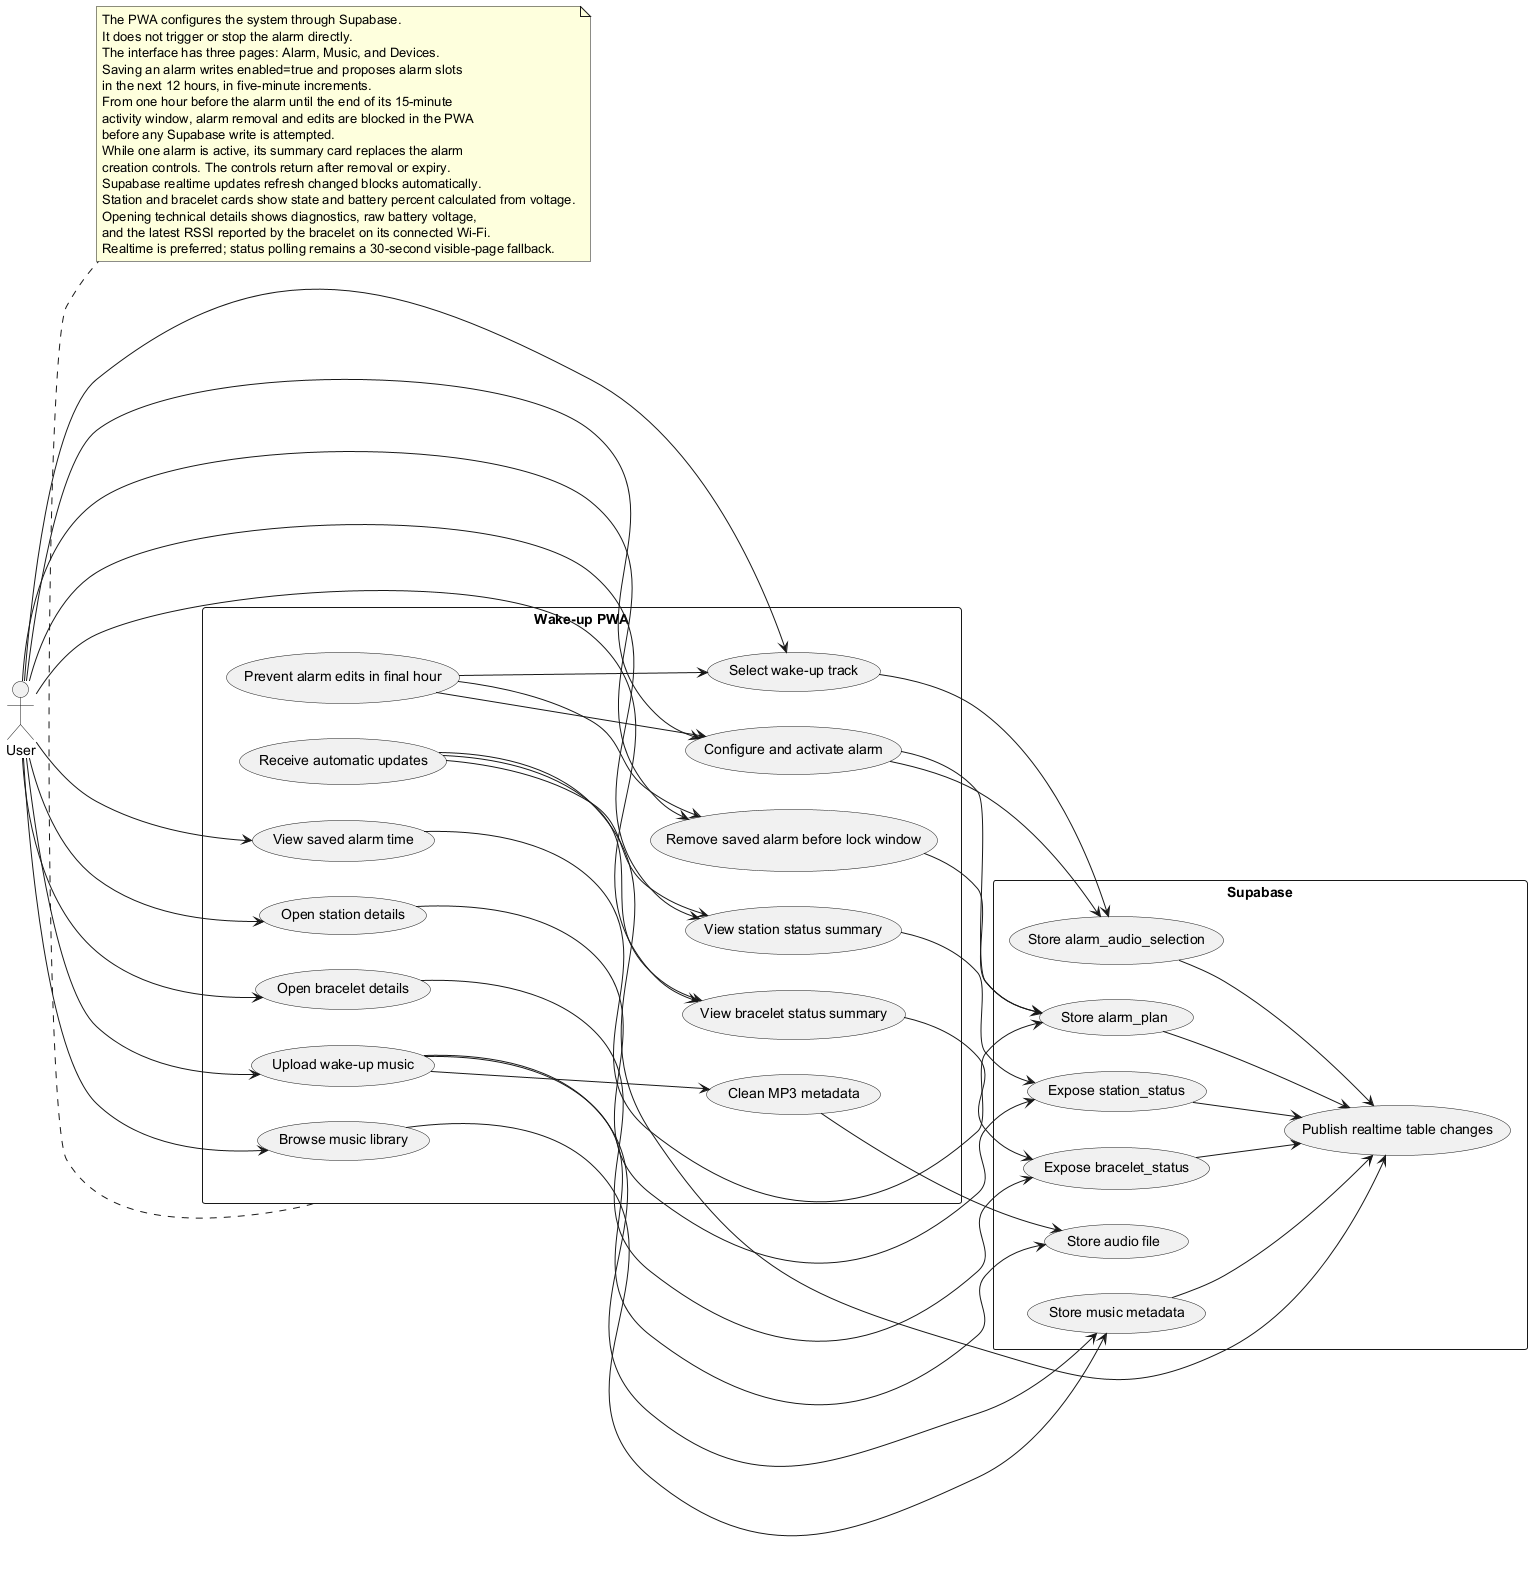

The diagram above was rendered by PlantUML. Its source (embedded in the PNG):
@startuml
left to right direction
skinparam packageStyle rectangle
skinparam shadowing false

actor "User" as User

rectangle "Wake-up PWA" {
  usecase "Upload wake-up music" as UploadMusic
  usecase "Clean MP3 metadata" as CleanMp3Metadata
  usecase "Browse music library" as BrowseMusic
  usecase "Select wake-up track" as SelectTrack
  usecase "Configure and activate alarm" as ConfigureAlarm
  usecase "View saved alarm time" as ViewSavedAlarm
  usecase "Remove saved alarm before lock window" as RemoveAlarm
  usecase "Prevent alarm edits in final hour" as LockAlarm
  usecase "View station status summary" as ViewStationStatus
  usecase "View bracelet status summary" as ViewBraceletStatus
  usecase "Open station details" as ViewStationDetails
  usecase "Open bracelet details" as ViewBraceletDetails
  usecase "Receive automatic updates" as ReceiveUpdates
}

rectangle "Supabase" {
  usecase "Store audio file" as StoreAudio
  usecase "Store music metadata" as StoreMusicMetadata
  usecase "Store alarm_plan" as StoreAlarmPlan
  usecase "Store alarm_audio_selection" as StoreAlarmAudio
  usecase "Expose station_status" as ExposeStationStatus
  usecase "Expose bracelet_status" as ExposeBraceletStatus
  usecase "Publish realtime table changes" as PublishRealtime
}

User --> UploadMusic
User --> BrowseMusic
User --> SelectTrack
User --> ConfigureAlarm
User --> ViewSavedAlarm
User --> RemoveAlarm
LockAlarm --> ConfigureAlarm
LockAlarm --> SelectTrack
LockAlarm --> RemoveAlarm
User --> ViewStationStatus
User --> ViewBraceletStatus
User --> ViewStationDetails
User --> ViewBraceletDetails
ReceiveUpdates --> ViewStationStatus
ReceiveUpdates --> ViewBraceletStatus

UploadMusic --> StoreAudio
UploadMusic --> StoreMusicMetadata
UploadMusic --> CleanMp3Metadata
CleanMp3Metadata --> StoreAudio
BrowseMusic --> StoreMusicMetadata
SelectTrack --> StoreAlarmAudio
ConfigureAlarm --> StoreAlarmPlan
ConfigureAlarm --> StoreAlarmAudio
ViewSavedAlarm --> StoreAlarmPlan
RemoveAlarm --> StoreAlarmPlan
ViewStationStatus --> ExposeStationStatus
ViewBraceletStatus --> ExposeBraceletStatus
ViewStationDetails --> ExposeStationStatus
ViewBraceletDetails --> ExposeBraceletStatus
ExposeStationStatus --> PublishRealtime
ExposeBraceletStatus --> PublishRealtime
StoreAlarmPlan --> PublishRealtime
StoreAlarmAudio --> PublishRealtime
StoreMusicMetadata --> PublishRealtime
ReceiveUpdates --> PublishRealtime

note bottom of "Wake-up PWA"
  The PWA configures the system through Supabase.
  It does not trigger or stop the alarm directly.
  The interface has three pages: Alarm, Music, and Devices.
  Saving an alarm writes enabled=true and proposes alarm slots
  in the next 12 hours, in five-minute increments.
  From one hour before the alarm until the end of its 15-minute
  activity window, alarm removal and edits are blocked in the PWA
  before any Supabase write is attempted.
  While one alarm is active, its summary card replaces the alarm
  creation controls. The controls return after removal or expiry.
  Supabase realtime updates refresh changed blocks automatically.
  Station and bracelet cards show state and battery percent calculated from voltage.
  Opening technical details shows diagnostics, raw battery voltage,
  and the latest RSSI reported by the bracelet on its connected Wi-Fi.
  Realtime is preferred; status polling remains a 30-second visible-page fallback.
end note

@enduml